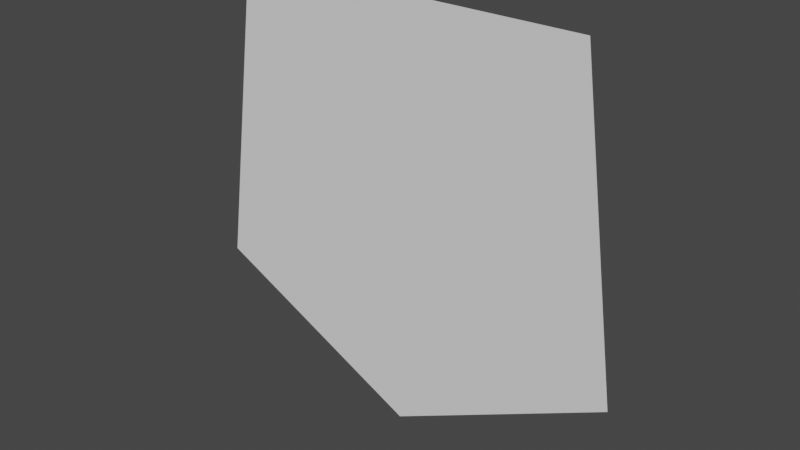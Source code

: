 # Source: bigWallSign.blend  (saved by Blender 3.0.42; exported with 4.5.12 LTS)
import bpy
from mathutils import Matrix  # noqa: F401  (used for matrix-valued properties, if any)

bpy.ops.wm.read_factory_settings(use_empty=True)
scene = bpy.context.scene
scene.name = 'Scene'

# ---- collections
col_collection = bpy.data.collections.new('Collection'); scene.collection.children.link(col_collection)

# ---- world
world_world = bpy.data.worlds.new('World'); scene.world = world_world
world_world.use_nodes = True; world_world.node_tree.nodes.clear()
_N = world_world.node_tree.nodes; _L = world_world.node_tree.links
n0 = _N.new('ShaderNodeOutputWorld'); n0.name = 'World Output'; n0.location = (300, 300)
n1 = _N.new('ShaderNodeBackground'); n1.name = 'Background'; n1.location = (10, 300)
n1.inputs[0].default_value = (0.05088, 0.05088, 0.05088, 1.0)
_L.new(n1.outputs[0], n0.inputs[0])
n0.is_active_output = True
world_world.color = (0.05088, 0.05088, 0.05088)
world_world.use_sun_shadow = False
world_world.sun_shadow_jitter_overblur = 0.0

# ---- meshes
me_plane = bpy.data.meshes.new('Plane')
me_plane.from_pydata([(-1.0, 0.0, 7.55e-08), (1.0, 0.0, 7.55e-08), (-0.8, 1.4, 3.02e-08), (0.8, 1.4, 3.02e-08), (0.0, -0.5, 3.775e-08)], [], [(0, 4, 1, 3, 2)])
_uv = me_plane.uv_layers.new(name='UVMap')
_uv.uv.foreach_set('vector', [-0.00146, 0.2711, 0.4984, 0.02119, 0.9983, 0.2711, 0.8984, 0.971, 0.09852, 0.971])
me_plane.use_remesh_fix_poles = True
me_plane.use_remesh_preserve_attributes = False
me_plane.update()

# ---- objects
ob_plane = bpy.data.objects.new('Plane', me_plane)

# ---- transforms, parenting, visibility, modifiers, constraints
ob_plane.location = (0.0, 0.0, 0.0)
ob_plane.rotation_euler = (1.571, -0.0, 0.0)

# ---- collection membership
col_collection.objects.link(ob_plane)

# ---- scene / render settings (as saved in the file)
scene.frame_start = 1; scene.frame_end = 250; scene.frame_set(1)
scene.render.engine = 'BLENDER_EEVEE_NEXT'
scene.cycles.use_denoising = False
scene.cycles.samples = 128
scene.cycles.sampling_pattern = 'TABULATED_SOBOL'
scene.cycles.use_adaptive_sampling = False
scene.cycles.use_light_tree = False
scene.view_settings.view_transform = 'Filmic'
bpy.context.view_layer.update()

# ---- added for rendering (the .blend has no active camera and no usable light): camera, sun
cam_auto = bpy.data.cameras.new('AutoCamera')
cam_auto.lens = 50.0
cam_auto.sensor_width = 36.0
cam_auto.clip_end = 1000.0
ob_auto_camera = bpy.data.objects.new('AutoCamera', cam_auto)
scene.collection.objects.link(ob_auto_camera)
ob_auto_camera.location = (2.55235, -3.06282, 2.49188)
ob_auto_camera.rotation_euler = (1.09748, -7.21219e-08, 0.694738)
scene.camera = ob_auto_camera
light_auto_sun = bpy.data.lights.new('AutoSun', 'SUN')
light_auto_sun.energy = 3.0
light_auto_sun.angle = 0.0523599
ob_auto_sun = bpy.data.objects.new('AutoSun', light_auto_sun)
scene.collection.objects.link(ob_auto_sun)
ob_auto_sun.rotation_euler = (0.872665, 0.174533, 0.523599)
bpy.context.view_layer.update()
